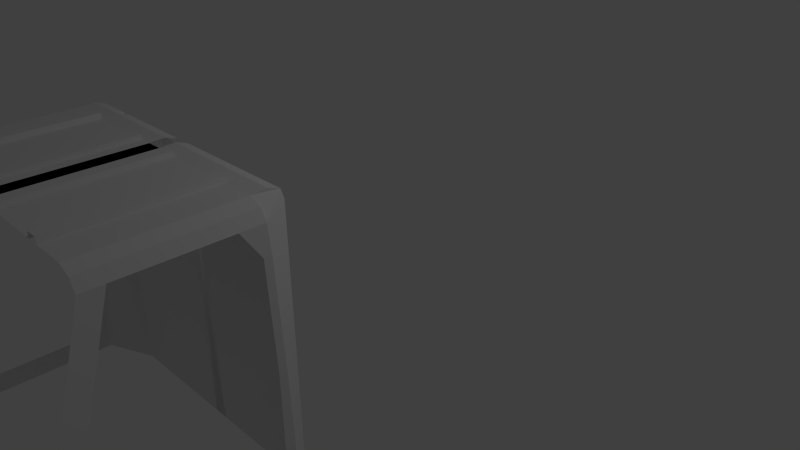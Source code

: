 # Source: CaterpillarCT660.blend  (saved by Blender 2.75.0; exported with 4.5.12 LTS)
import bpy
from mathutils import Matrix  # noqa: F401  (used for matrix-valued properties, if any)

bpy.ops.wm.read_factory_settings(use_empty=True)
scene = bpy.context.scene
scene.name = 'Scene'

# ---- collections
col_collection_1 = bpy.data.collections.new('Collection 1'); scene.collection.children.link(col_collection_1)

# ---- world
world_world = bpy.data.worlds.new('World'); scene.world = world_world
world_world.color = (0.05088, 0.05088, 0.05088)
world_world.use_sun_shadow = False
world_world.sun_shadow_jitter_overblur = 0.0
world_world.cycles.sampling_method = 'MANUAL'
world_world.cycles.sample_map_resolution = 256

# ---- cameras
cam_camera = bpy.data.cameras.new('Camera')
cam_camera.clip_end = 100.0
cam_camera.lens = 35.0
cam_camera.sensor_width = 32.0
cam_camera.sensor_height = 18.0
cam_camera.ortho_scale = 7.314
cam_camera.dof.focus_distance = 0.0
cam_camera.dof.aperture_fstop = 128.0

# ---- lights
light_lamp = bpy.data.lights.new('Lamp', 'POINT')
light_lamp.transmission_factor = 0.0
light_lamp.cutoff_distance = 30.0
light_lamp.energy = 100.0
light_lamp.shadow_buffer_clip_start = 1.001
light_lamp.shadow_soft_size = 0.1
light_lamp.shadow_maximum_resolution = 0.006
light_lamp.use_absolute_resolution = True
light_lamp.cycles.use_multiple_importance_sampling = False

# ---- meshes
me_plane = bpy.data.meshes.new('Plane')
me_plane.from_pydata([(-1.0, -1.0, 0.0), (1.0, -1.0, 0.0), (-1.0, 1.0, 0.0), (1.0, 1.0, 0.0), (2.553, -1.0, 0.0), (2.553, 1.0, 0.0), (2.553, -1.0, 0.05371), (2.553, 1.0, 0.05371), (3.964, -1.0, 0.05371), (3.964, 1.0, 0.05371), (3.964, -1.0, 0.0), (3.964, 1.0, 0.0), (11.59, -1.0, 0.0), (11.59, 1.0, 0.0), (11.59, -1.0, 0.06713), (11.59, 1.0, 0.06713), (13.0, -1.0, 0.06713), (13.0, 1.0, 0.06713), (13.0, -1.0, 0.0), (13.0, 1.0, 0.0), (17.23, -1.0, 0.0), (17.23, 1.0, 0.0), (18.67, -1.0, -0.06295), (18.67, 1.0, -0.06295), (19.44, -1.0, -0.1889), (19.44, 1.0, -0.1889), (19.88, 0.3631, -0.4826), (19.88, 1.0, -0.4826), (20.32, 0.3631, -1.07), (20.32, 1.0, -1.07), (20.76, 0.3631, -1.637), (20.76, 1.0, -1.637), (21.16, 0.1814, -2.468), (21.16, 1.0, -2.468), (-1.0, 2.256, 0.01111), (1.0, 2.256, 0.01111), (2.553, 2.256, 0.01111), (3.964, 2.256, 0.01111), (11.59, 2.256, 0.01111), (13.0, 2.256, 0.01111), (17.23, 2.256, 0.01111), (-1.0, 3.198, -0.03333), (1.0, 3.198, -0.03333), (2.553, 3.198, -0.03333), (3.964, 3.198, -0.03333), (11.59, 3.198, -0.03333), (13.0, 3.198, -0.03333), (17.23, 3.198, -0.03333), (-1.0, 3.433, -0.1444), (1.0, 3.433, -0.1444), (2.553, 3.433, -0.1444), (3.964, 3.433, -0.1444), (11.59, 3.433, -0.1444), (13.0, 3.433, -0.1444), (17.23, 3.433, -0.1444), (-1.0, 3.512, -3.466), (1.0, 3.512, -3.466), (2.553, 3.512, -3.466), (3.964, 3.512, -3.466), (11.59, 3.512, -3.466), (13.0, 3.512, -3.466), (17.23, 3.512, -3.466), (-1.0, -9.302, -4.571e-08), (1.0, -9.302, -4.571e-08), (2.553, -9.302, -4.571e-08), (2.553, -9.302, 0.05371), (3.964, -9.302, 0.05371), (3.964, -9.302, -4.571e-08), (11.59, -9.302, -4.571e-08), (11.59, -9.302, 0.06713), (13.0, -9.302, 0.06713), (13.0, -9.302, -4.571e-08), (17.23, -9.302, -4.571e-08), (18.67, -9.302, -0.06295), (19.44, -9.302, -0.1889), (-1.0, -10.99, -5.497e-08), (1.0, -10.99, -5.497e-08), (2.553, -10.99, -5.497e-08), (2.553, -10.99, 0.05371), (3.964, -10.99, 0.05371), (3.964, -10.99, -5.497e-08), (11.59, -10.99, -5.497e-08), (11.59, -10.99, 0.06713), (13.0, -10.99, 0.06713), (13.0, -10.99, -5.497e-08), (17.23, -10.99, -5.497e-08), (18.67, -10.99, -0.06295), (19.44, -10.99, -0.1889), (21.16, 0.1814, -3.072), (21.16, 1.0, -3.072), (21.16, 0.1814, -3.317), (21.16, 1.0, -3.317), (21.16, -11.61, -3.072), (21.16, -11.2, -3.317), (21.16, -12.93, -3.072), (21.16, -11.92, -3.317), (21.16, -12.53, -2.77), (21.16, -13.85, -2.77), (21.16, -12.83, -2.396), (21.16, -15.68, -2.396), (21.16, -12.83, -1.561), (21.16, -15.68, -1.561), (21.07, -12.7, -1.524), (21.07, -14.38, -1.524)], [], [(0, 1, 3, 2), (3, 1, 4, 5), (5, 4, 6, 7), (7, 6, 8, 9), (9, 8, 10, 11), (11, 10, 12, 13), (13, 12, 14, 15), (15, 14, 16, 17), (17, 16, 18, 19), (19, 18, 20, 21), (21, 20, 22, 23), (23, 22, 24, 25), (25, 24, 26, 27), (27, 26, 28, 29), (29, 28, 30, 31), (31, 30, 32, 33), (19, 21, 40, 39), (3, 5, 36, 35), (2, 3, 35, 34), (11, 13, 38, 37), (37, 38, 45, 44), (34, 35, 42, 41), (39, 40, 47, 46), (35, 36, 43, 42), (44, 45, 52, 51), (41, 42, 49, 48), (46, 47, 54, 53), (42, 43, 50, 49), (51, 52, 59, 58), (48, 49, 56, 55), (53, 54, 61, 60), (49, 50, 57, 56), (38, 39, 46, 53, 60, 59, 52, 45), (44, 51, 58, 57, 50, 43, 36, 37), (15, 17, 19, 39, 38, 13), (7, 9, 11, 37, 36, 5), (23, 25, 54, 47, 40, 21), (27, 29, 31, 33, 61, 54, 25), (6, 4, 64, 65), (22, 20, 72, 73), (4, 1, 63, 64), (20, 18, 71, 72), (18, 16, 70, 71), (16, 14, 69, 70), (14, 12, 68, 69), (1, 0, 62, 63), (12, 10, 67, 68), (10, 8, 66, 67), (8, 6, 65, 66), (24, 22, 73, 74), (65, 64, 77, 78), (72, 71, 84, 85), (69, 68, 81, 82), (66, 65, 78, 79), (73, 72, 85, 86), (63, 62, 75, 76), (70, 69, 82, 83), (67, 66, 79, 80), (74, 73, 86, 87), (64, 63, 76, 77), (71, 70, 83, 84), (68, 67, 80, 81), (33, 32, 88, 89), (89, 88, 90, 91), (90, 88, 92, 93), (93, 92, 94, 95), (94, 92, 96, 97), (97, 96, 98, 99), (99, 98, 100, 101), (33, 89, 91, 61), (74, 87, 103, 102), (100, 102, 103, 101)])
me_plane.use_remesh_preserve_volume = False
me_plane.use_remesh_preserve_attributes = False
me_plane.use_mirror_vertex_groups = False
me_plane.update()

# ---- objects
ob_caterpillarct660 = bpy.data.objects.new('caterpillarCT660', None)
ob_cab = bpy.data.objects.new('Cab', me_plane)
ob_lamp = bpy.data.objects.new('Lamp', light_lamp)
ob_camera = bpy.data.objects.new('Camera', cam_camera)

# ---- transforms, parenting, visibility, modifiers, constraints
ob_caterpillarct660.location = (0.0, 2.009, 0.0)
ob_caterpillarct660.empty_image_offset = (0.0, 0.0)
ob_caterpillarct660.lineart.crease_threshold = 0.0
ob_cab.parent = ob_caterpillarct660
ob_cab.matrix_parent_inverse = Matrix(((1.0, 0.0, 0.0, -0.0), (0.0, 1.0, 0.0, -2.009), (0.0, 0.0, 1.0, -0.0), (0.0, 0.0, 0.0, 1.0)))
ob_cab.location = (0.0, -2.939, 2.26)
ob_cab.scale = (0.09512, 0.1415, 1.0)
ob_cab.lineart.crease_threshold = 0.0
_m = ob_cab.modifiers.new('Mirror', 'MIRROR')
ob_lamp.location = (4.076, 1.005, 5.904)
ob_lamp.rotation_euler = (0.6503, 0.05522, 1.866)
ob_lamp.lock_rotations_4d = False
ob_lamp.empty_display_type = 'ARROWS'
ob_lamp.color = (0.0, 0.0, 0.0, 0.0)
ob_lamp.lineart.crease_threshold = 0.0
ob_camera.location = (7.481, -6.508, 5.344)
ob_camera.rotation_euler = (1.109, 0.01082, 0.8149)
ob_camera.lock_rotations_4d = False
ob_camera.empty_display_type = 'ARROWS'
ob_camera.color = (0.0, 0.0, 0.0, 0.0)
ob_camera.display_type = 'WIRE'
ob_camera.lineart.crease_threshold = 0.0

# ---- collection membership
col_collection_1.objects.link(ob_caterpillarct660)
col_collection_1.objects.link(ob_cab)
col_collection_1.objects.link(ob_lamp)
col_collection_1.objects.link(ob_camera)

# ---- scene / render settings (as saved in the file)
scene.camera = ob_camera
scene.frame_start = 1; scene.frame_end = 250; scene.frame_set(1)
scene.render.engine = 'BLENDER_EEVEE_NEXT'
scene.render.resolution_percentage = 50
scene.render.dither_intensity = 0.0
scene.cycles.use_denoising = False
scene.cycles.samples = 10
scene.cycles.sampling_pattern = 'TABULATED_SOBOL'
scene.cycles.light_sampling_threshold = 0.0
scene.cycles.use_adaptive_sampling = False
scene.cycles.use_light_tree = False
scene.cycles.blur_glossy = 0.0
scene.cycles.pixel_filter_type = 'GAUSSIAN'
scene.cycles.sample_clamp_indirect = 0.0
scene.view_settings.view_transform = 'Standard'
bpy.context.view_layer.update()
